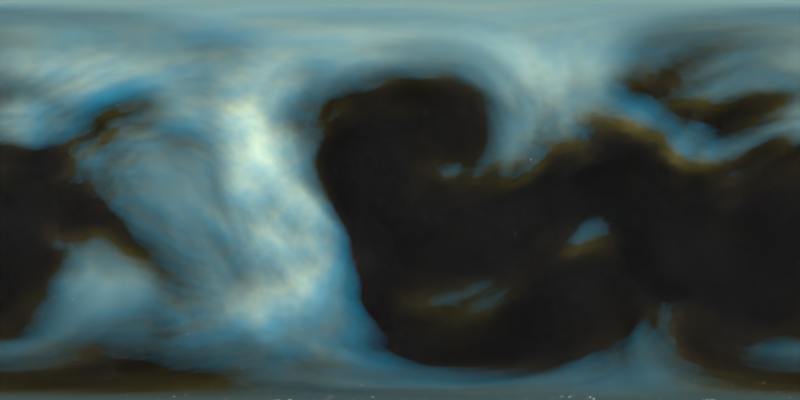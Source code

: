 # Source: asset-nebula.blend  (saved by Blender 2.78.4; exported with 4.5.12 LTS)
import bpy
from mathutils import Matrix  # noqa: F401  (used for matrix-valued properties, if any)

bpy.ops.wm.read_factory_settings(use_empty=True)
scene = bpy.context.scene
scene.name = 'Scene'

# ---- collections
col_collection_1 = bpy.data.collections.new('Collection 1'); scene.collection.children.link(col_collection_1)

# ---- world
world_world = bpy.data.worlds.new('World'); scene.world = world_world
world_world.use_nodes = True; world_world.node_tree.nodes.clear()
_N = world_world.node_tree.nodes; _L = world_world.node_tree.links
n0 = _N.new('NodeFrame'); n0.name = 'Frame.003'; n0.location = (367, -67)
n0.label = 'Second Pass'
n0.width = 896
n1 = _N.new('NodeFrame'); n1.name = 'Frame'; n1.location = (-726, 151)
n1.label = 'Base Mask'
n1.width = 1002
n2 = _N.new('NodeFrame'); n2.name = 'Frame.001'; n2.location = (-617, 613)
n2.label = 'Stars'
n2.width = 1082
n3 = _N.new('NodeFrame'); n3.name = 'Frame.005'; n3.location = (993, 664)
n3.label = 'Glow Blue'
n3.width = 1251
n4 = _N.new('NodeFrame'); n4.name = 'Frame.004'; n4.location = (1543, -208)
n4.label = 'Third Pass'
n4.width = 896
n5 = _N.new('NodeFrame'); n5.name = 'Frame.006'; n5.location = (1283, 1177)
n5.label = 'Glow Gold'
n5.width = 876
n6 = _N.new('ShaderNodeMapping'); n6.name = 'Mapping.002'; n6.location = (30, -30)
n6.inputs[1].default_value = (0.0, 0.0, -0.3)
n6.inputs[3].default_value = (5.0, 10.0, 1.0)
n7 = _N.new('ShaderNodeBackground'); n7.name = 'Background.004'; n7.location = (725, -265)
n7.inputs[0].default_value = (0.0, 0.0, 0.0, 1.0)
n8 = _N.new('ShaderNodeTexNoise'); n8.name = 'Noise Texture.002'; n8.location = (434, -100)
n8.inputs[2].default_value = 4.0
n8.inputs[3].default_value = 16.0
n8.inputs[8].default_value = 1.6
n9 = _N.new('ShaderNodeTexNoise'); n9.name = 'Musgrave Texture.001'; n9.location = (418, -284)
n9.width = 150
n9.normalize = False
n9.inputs[2].default_value = 1.0
n9.inputs[3].default_value = 0.0
n9.inputs[4].default_value = 0.0
n9.inputs[5].default_value = 10.0
n10 = _N.new('ShaderNodeTexCoord'); n10.name = 'Texture Coordinate'; n10.location = (-1256, 133)
n11 = _N.new('ShaderNodeMixShader'); n11.name = 'Mix Shader.003'; n11.location = (2471, 10)
n11.width = 195
n12 = _N.new('ShaderNodeMapping'); n12.name = 'Mapping.001'; n12.location = (30, -35)
n12.inputs[1].default_value = (-1.0, 0.0, 0.0)
n13 = _N.new('ShaderNodeBackground'); n13.name = 'Background.001'; n13.location = (725, -269)
n13.inputs[0].default_value = (0.0, 0.0, 0.0, 1.0)
n14 = _N.new('ShaderNodeTexNoise'); n14.name = 'Musgrave Texture'; n14.location = (412, -244)
n14.width = 150
n14.normalize = False
n14.inputs[2].default_value = 2.7
n14.inputs[3].default_value = 4.0
n14.inputs[4].default_value = 1.0
n14.inputs[5].default_value = 1.0
n15 = _N.new('ShaderNodeTexNoise'); n15.name = 'Noise Texture.001'; n15.location = (458, -58)
n15.inputs[2].default_value = 0.6
n15.inputs[3].default_value = 16.0
n15.inputs[8].default_value = 0.5
n16 = _N.new('ShaderNodeMixShader'); n16.name = 'Mix Shader.001'; n16.location = (652, 130)
n17 = _N.new('ShaderNodeMixShader'); n17.name = 'Mix Shader.002'; n17.location = (1513, 102)
n18 = _N.new('ShaderNodeMapping'); n18.name = 'Mapping'; n18.location = (30, -30)
n18.inputs[3].default_value = (256.0, 256.0, 256.0)
n19 = _N.new('ShaderNodeBackground'); n19.name = 'Background'; n19.location = (722, -49)
n19.inputs[0].default_value = (0.0, 0.0, 0.0, 1.0)
n20 = _N.new('ShaderNodeMixShader'); n20.name = 'Mix Shader'; n20.location = (912, -60)
n21 = _N.new('ShaderNodeBackground'); n21.name = 'Background.002'; n21.location = (525, -49)
n21.inputs[0].default_value = (1.0, 1.0, 1.0, 1.0)
n21.inputs[1].default_value = 1000.0
n22 = _N.new('ShaderNodeBackground'); n22.name = 'Background.007'; n22.location = (1002, -143)
n22.width = 218
n23 = _N.new('ShaderNodeTexNoise'); n23.name = 'Noise Texture.004'; n23.location = (565, -39)
n23.inputs[2].default_value = 0.6
n23.inputs[3].default_value = 16.0
n23.inputs[8].default_value = 0.5
n24 = _N.new('ShaderNodeValToRGB'); n24.name = 'ColorRamp.004'; n24.location = (740, -221)
n24.width = 221
while len(n24.color_ramp.elements) > 1: n24.color_ramp.elements.remove(n24.color_ramp.elements[-1])
n24.color_ramp.elements[0].position = 0.5; n24.color_ramp.elements[0].color = (0.0, 0.0, 0.0, 1.0)
_e = n24.color_ramp.elements.new(0.725); _e.color = (1.0, 1.0, 1.0, 1.0)
n25 = _N.new('ShaderNodeTexCoord'); n25.name = 'Texture Coordinate.001'; n25.location = (30, -200)
n26 = _N.new('ShaderNodeMapping'); n26.name = 'Mapping.004'; n26.location = (213, -55)
n26.inputs[1].default_value = (-1.0, 0.0, 0.0)
n26.inputs[2].default_value = (0.05236, 0.08727, 0.0)
n27 = _N.new('ShaderNodeAddShader'); n27.name = 'Add Shader.001'; n27.location = (2404, 627)
n28 = _N.new('ShaderNodeOutputWorld'); n28.name = 'World Output'; n28.location = (3401, 392)
n29 = _N.new('ShaderNodeTexNoise'); n29.name = 'Noise Texture'; n29.location = (429, -191)
n29.inputs[2].default_value = 1.0
n29.inputs[8].default_value = 6.0
n30 = _N.new('ShaderNodeAddShader'); n30.name = 'Add Shader'; n30.location = (2978, 241)
n31 = _N.new('ShaderNodeMapping'); n31.name = 'Mapping.003'; n31.location = (30, -72)
n32 = _N.new('ShaderNodeBackground'); n32.name = 'Background.005'; n32.location = (725, -307)
n32.inputs[0].default_value = (0.0, 0.0, 0.0, 1.0)
n33 = _N.new('ShaderNodeTexNoise'); n33.name = 'Noise Texture.003'; n33.location = (434, -142)
n33.inputs[2].default_value = 128.0
n33.inputs[3].default_value = 16.0
n33.inputs[8].default_value = 1.6
n34 = _N.new('ShaderNodeBackground'); n34.name = 'Background.008'; n34.location = (628, -219)
n34.width = 218
n35 = _N.new('ShaderNodeValToRGB'); n35.name = 'ColorRamp.005'; n35.location = (30, -251)
n35.width = 221
while len(n35.color_ramp.elements) > 1: n35.color_ramp.elements.remove(n35.color_ramp.elements[-1])
n35.color_ramp.elements[0].position = 0.37; n35.color_ramp.elements[0].color = (0.0, 0.0, 0.0, 1.0)
_e = n35.color_ramp.elements.new(1.0); _e.color = (1.0, 1.0, 1.0, 1.0)
n36 = _N.new('ShaderNodeMath'); n36.name = 'Math.001'; n36.location = (420, -283)
n36.width = 143
n36.operation = 'POWER'
n36.inputs[1].default_value = 4.09
n37 = _N.new('ShaderNodeRGB'); n37.name = 'RGB'; n37.location = (811, -30)
n37.outputs[0].default_value = (0.0, 0.01613, 0.02749, 1.0)
n38 = _N.new('ShaderNodeRGB'); n38.name = 'RGB.001'; n38.location = (395, -30)
n38.outputs[0].default_value = (0.4473, 0.39, 0.1196, 1.0)
n39 = _N.new('ShaderNodeValToRGB'); n39.name = 'ColorRamp.002'; n39.location = (645, -49)
n39.width = 221
while len(n39.color_ramp.elements) > 1: n39.color_ramp.elements.remove(n39.color_ramp.elements[-1])
n39.color_ramp.elements[0].position = 0.0; n39.color_ramp.elements[0].color = (1.0, 1.0, 1.0, 1.0)
_e = n39.color_ramp.elements.new(0.575); _e.color = (0.0, 0.0, 0.0, 1.0)
n40 = _N.new('ShaderNodeValToRGB'); n40.name = 'ColorRamp.003'; n40.location = (645, -30)
n40.width = 221
while len(n40.color_ramp.elements) > 1: n40.color_ramp.elements.remove(n40.color_ramp.elements[-1])
n40.color_ramp.elements[0].position = 0.455; n40.color_ramp.elements[0].color = (0.0, 0.0, 0.0, 1.0)
_e = n40.color_ramp.elements.new(0.975); _e.color = (1.0, 1.0, 1.0, 1.0)
n41 = _N.new('ShaderNodeValToRGB'); n41.name = 'ColorRamp'; n41.location = (617, -164)
while len(n41.color_ramp.elements) > 1: n41.color_ramp.elements.remove(n41.color_ramp.elements[-1])
n41.color_ramp.elements[0].position = 0.741; n41.color_ramp.elements[0].color = (0.0, 0.0, 0.0, 1.0)
_e = n41.color_ramp.elements.new(1.0); _e.color = (1.0, 1.0, 1.0, 1.0)
n42 = _N.new('ShaderNodeValToRGB'); n42.name = 'ColorRamp.001'; n42.location = (732, -30)
while len(n42.color_ramp.elements) > 1: n42.color_ramp.elements.remove(n42.color_ramp.elements[-1])
n42.color_ramp.elements[0].position = 0.0; n42.color_ramp.elements[0].color = (1.0, 1.0, 1.0, 1.0)
_e = n42.color_ramp.elements.new(0.6364); _e.color = (0.0, 0.0, 0.0, 1.0)
n43 = _N.new('ShaderNodeBackground'); n43.name = 'Emission Viewer'; n43.location = (2708, -430)
n43.label = 'Viewer'
n43.hide = True
n6.parent = n0
n7.parent = n0
n8.parent = n0
n9.parent = n0
n12.parent = n1
n13.parent = n1
n14.parent = n1
n15.parent = n1
n18.parent = n2
n19.parent = n2
n20.parent = n2
n21.parent = n2
n22.parent = n3
n23.parent = n3
n24.parent = n3
n25.parent = n3
n26.parent = n3
n29.parent = n2
n31.parent = n4
n32.parent = n4
n33.parent = n4
n34.parent = n5
n35.parent = n5
n36.parent = n5
n37.parent = n3
n38.parent = n5
n39.parent = n0
n40.parent = n4
n41.parent = n2
n42.parent = n1
_L.new(n10.outputs[0], n18.inputs[0])
_L.new(n18.outputs[0], n29.inputs[0])
_L.new(n29.outputs[0], n41.inputs[0])
_L.new(n21.outputs[0], n20.inputs[2])
_L.new(n19.outputs[0], n20.inputs[1])
_L.new(n41.outputs[0], n20.inputs[0])
_L.new(n42.outputs[0], n16.inputs[0])
_L.new(n12.outputs[0], n14.inputs[0])
_L.new(n10.outputs[0], n12.inputs[0])
_L.new(n12.outputs[0], n15.inputs[0])
_L.new(n15.outputs[0], n42.inputs[0])
_L.new(n20.outputs[0], n16.inputs[2])
_L.new(n6.outputs[0], n9.inputs[0])
_L.new(n10.outputs[0], n6.inputs[0])
_L.new(n16.outputs[0], n17.inputs[2])
_L.new(n39.outputs[0], n17.inputs[0])
_L.new(n6.outputs[0], n8.inputs[0])
_L.new(n8.outputs[1], n39.inputs[0])
_L.new(n40.outputs[0], n11.inputs[0])
_L.new(n31.outputs[0], n33.inputs[0])
_L.new(n33.outputs[1], n40.inputs[0])
_L.new(n17.outputs[0], n11.inputs[2])
_L.new(n10.outputs[0], n31.inputs[0])
_L.new(n13.outputs[0], n16.inputs[1])
_L.new(n7.outputs[0], n17.inputs[1])
_L.new(n32.outputs[0], n11.inputs[1])
_L.new(n11.outputs[0], n30.inputs[1])
_L.new(n36.outputs[0], n34.inputs[1])
_L.new(n22.outputs[0], n27.inputs[1])
_L.new(n34.outputs[0], n27.inputs[0])
_L.new(n15.outputs[0], n35.inputs[0])
_L.new(n37.outputs[0], n22.inputs[0])
_L.new(n24.outputs[0], n22.inputs[1])
_L.new(n26.outputs[0], n23.inputs[0])
_L.new(n25.outputs[0], n26.inputs[0])
_L.new(n23.outputs[0], n24.inputs[0])
_L.new(n38.outputs[0], n34.inputs[0])
_L.new(n35.outputs[0], n36.inputs[0])
_L.new(n27.outputs[0], n30.inputs[0])
_L.new(n40.outputs[0], n43.inputs[0])
_L.new(n30.outputs[0], n28.inputs[0])
n28.is_active_output = True
world_world.color = (0.05088, 0.05088, 0.05088)
world_world.use_sun_shadow = False
world_world.sun_shadow_jitter_overblur = 0.0
world_world.cycles.sampling_method = 'MANUAL'

# ---- cameras
cam_camera = bpy.data.cameras.new('Camera')
cam_camera.type = 'PANO'
cam_camera.lens = 5.64
cam_camera.sensor_width = 32.0
cam_camera.sensor_height = 18.0
cam_camera.ortho_scale = 7.314
cam_camera.panorama_type = 'EQUIRECTANGULAR'
cam_camera.dof.focus_distance = 0.0

# ---- objects
ob_camera = bpy.data.objects.new('Camera', cam_camera)

# ---- transforms, parenting, visibility, modifiers, constraints
ob_camera.location = (0.0, 0.0, 0.0)
ob_camera.rotation_euler = (1.443, 4.371, -0.7365)
ob_camera.lock_rotations_4d = False
ob_camera.empty_display_type = 'ARROWS'
ob_camera.color = (0.0, 0.0, 0.0, 0.0)
ob_camera.display_type = 'WIRE'
ob_camera.lineart.crease_threshold = 0.0

# ---- collection membership
col_collection_1.objects.link(ob_camera)

# ---- scene / render settings (as saved in the file)
scene.camera = ob_camera
scene.frame_start = 1; scene.frame_end = 250; scene.frame_set(37)
scene.render.engine = 'CYCLES'
scene.render.image_settings.color_mode = 'RGB'
scene.render.image_settings.compression = 0
scene.render.resolution_x = 4096
scene.render.resolution_y = 2048
scene.render.resolution_percentage = 200
scene.render.dither_intensity = 0.0
scene.cycles.use_denoising = False
scene.cycles.samples = 1024
scene.cycles.sampling_pattern = 'TABULATED_SOBOL'
scene.cycles.light_sampling_threshold = 0.0
scene.cycles.use_adaptive_sampling = False
scene.cycles.use_light_tree = False
scene.cycles.caustics_reflective = False
scene.cycles.caustics_refractive = False
scene.cycles.blur_glossy = 0.0
scene.cycles.max_bounces = 0
scene.cycles.diffuse_bounces = 0
scene.cycles.glossy_bounces = 0
scene.cycles.transmission_bounces = 0
scene.cycles.transparent_max_bounces = 0
scene.cycles.volume_max_steps = 2
scene.cycles.sample_clamp_indirect = 0.0
scene.view_settings.view_transform = 'Standard'
scene.view_settings.exposure = 4.541
scene.view_settings.gamma = 1.016
bpy.context.view_layer.update()
